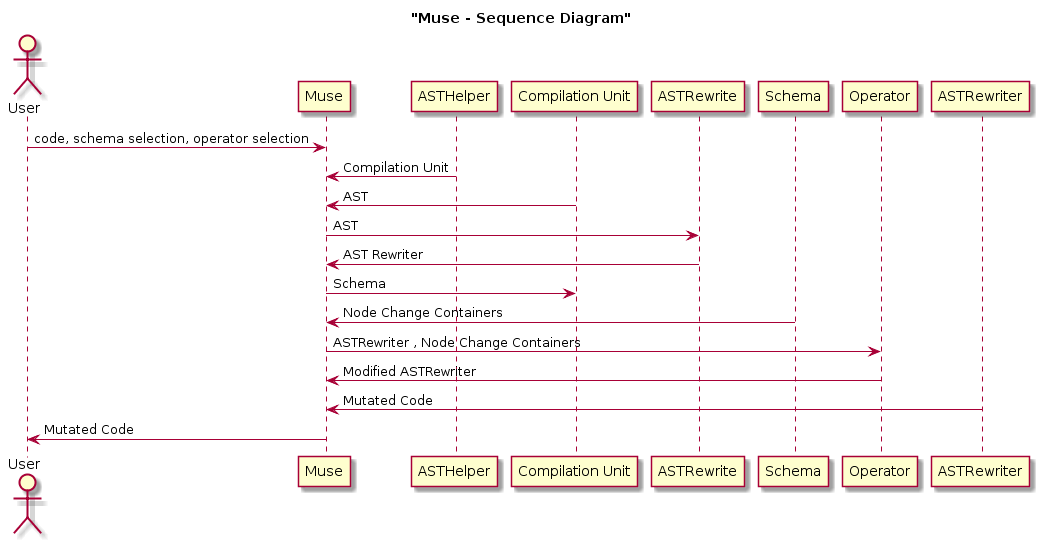

The diagram above was rendered by PlantUML. Its source (embedded in the PNG):
@startuml
title "Muse - Sequence Diagram"

actor User
User -> Muse : code, schema selection, operator selection
Muse <- ASTHelper : Compilation Unit
Muse <- "Compilation Unit" : AST
Muse -> ASTRewrite : AST
Muse <- ASTRewrite : AST Rewriter
Muse -> "Compilation Unit" : Schema
Muse <- Schema : Node Change Containers
Muse -> Operator : ASTRewriter , Node Change Containers
Muse <- Operator : Modified ASTRewriter
Muse <- ASTRewriter : Mutated Code
User <- Muse : Mutated Code
@enduml